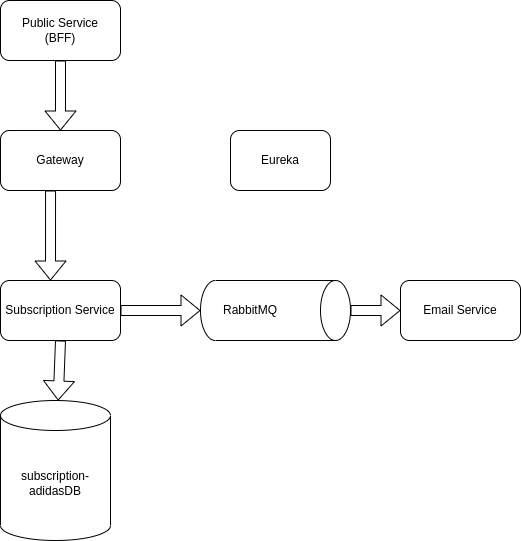

The diagram above was exported from draw.io. Its source (the exported page's mxGraphModel, read from the mxfile embedded in the PNG):
<mxGraphModel dx="1422" dy="698" grid="1" gridSize="10" guides="1" tooltips="1" connect="1" arrows="1" fold="1" page="1" pageScale="1" pageWidth="850" pageHeight="1100" math="0" shadow="0">
  <root>
    <mxCell id="0" />
    <mxCell id="1" parent="0" />
    <mxCell id="Ep602I1Flr8ZqDiZRVQu-1" value="Public Service&lt;br&gt;(BFF)" style="rounded=1;whiteSpace=wrap;html=1;" parent="1" vertex="1">
      <mxGeometry x="280" y="40" width="120" height="60" as="geometry" />
    </mxCell>
    <mxCell id="Ep602I1Flr8ZqDiZRVQu-2" value="Gateway" style="rounded=1;whiteSpace=wrap;html=1;" parent="1" vertex="1">
      <mxGeometry x="280" y="170" width="120" height="60" as="geometry" />
    </mxCell>
    <mxCell id="Ep602I1Flr8ZqDiZRVQu-3" value="Subscription Service" style="rounded=1;whiteSpace=wrap;html=1;" parent="1" vertex="1">
      <mxGeometry x="280" y="320" width="120" height="60" as="geometry" />
    </mxCell>
    <mxCell id="Ep602I1Flr8ZqDiZRVQu-4" value="" style="shape=cylinder3;boundedLbl=1;backgroundOutline=1;size=15;rotation=90;resizable=1;portConstraintRotation=0;metaEdit=0;html=1;labelBorderColor=none;whiteSpace=wrap;labelPosition=center;verticalLabelPosition=middle;align=center;verticalAlign=middle;" parent="1" vertex="1">
      <mxGeometry x="525" y="275" width="60" height="150" as="geometry" />
    </mxCell>
    <mxCell id="Ep602I1Flr8ZqDiZRVQu-5" value="RabbitMQ" style="text;html=1;strokeColor=none;fillColor=none;align=center;verticalAlign=middle;whiteSpace=wrap;rounded=0;labelBorderColor=none;" parent="1" vertex="1">
      <mxGeometry x="500" y="335" width="60" height="30" as="geometry" />
    </mxCell>
    <mxCell id="Ep602I1Flr8ZqDiZRVQu-6" value="Email Service&lt;br&gt;" style="rounded=1;whiteSpace=wrap;html=1;labelBorderColor=none;" parent="1" vertex="1">
      <mxGeometry x="680" y="320" width="120" height="60" as="geometry" />
    </mxCell>
    <mxCell id="Ep602I1Flr8ZqDiZRVQu-7" value="" style="shape=flexArrow;endArrow=classic;html=1;rounded=0;entryX=0;entryY=0.5;entryDx=0;entryDy=0;exitX=0.5;exitY=0;exitDx=0;exitDy=0;exitPerimeter=0;" parent="1" source="Ep602I1Flr8ZqDiZRVQu-4" target="Ep602I1Flr8ZqDiZRVQu-6" edge="1">
      <mxGeometry width="50" height="50" relative="1" as="geometry">
        <mxPoint x="630" y="280" as="sourcePoint" />
        <mxPoint x="610" y="200" as="targetPoint" />
      </mxGeometry>
    </mxCell>
    <mxCell id="Ep602I1Flr8ZqDiZRVQu-8" value="" style="shape=flexArrow;endArrow=classic;html=1;rounded=0;exitX=1;exitY=0.5;exitDx=0;exitDy=0;entryX=0.5;entryY=1;entryDx=0;entryDy=0;entryPerimeter=0;" parent="1" source="Ep602I1Flr8ZqDiZRVQu-3" target="Ep602I1Flr8ZqDiZRVQu-4" edge="1">
      <mxGeometry width="50" height="50" relative="1" as="geometry">
        <mxPoint x="430" y="450" as="sourcePoint" />
        <mxPoint x="480" y="400" as="targetPoint" />
      </mxGeometry>
    </mxCell>
    <mxCell id="Ep602I1Flr8ZqDiZRVQu-9" value="" style="shape=flexArrow;endArrow=classic;html=1;rounded=0;exitX=0.5;exitY=1;exitDx=0;exitDy=0;entryX=0.5;entryY=0;entryDx=0;entryDy=0;" parent="1" source="Ep602I1Flr8ZqDiZRVQu-1" target="Ep602I1Flr8ZqDiZRVQu-2" edge="1">
      <mxGeometry width="50" height="50" relative="1" as="geometry">
        <mxPoint x="450" y="110" as="sourcePoint" />
        <mxPoint x="500" y="60" as="targetPoint" />
      </mxGeometry>
    </mxCell>
    <mxCell id="Ep602I1Flr8ZqDiZRVQu-10" value="" style="shape=flexArrow;endArrow=classic;html=1;rounded=0;exitX=0.417;exitY=1;exitDx=0;exitDy=0;exitPerimeter=0;" parent="1" source="Ep602I1Flr8ZqDiZRVQu-2" edge="1">
      <mxGeometry width="50" height="50" relative="1" as="geometry">
        <mxPoint x="170" y="350" as="sourcePoint" />
        <mxPoint x="330" y="320" as="targetPoint" />
      </mxGeometry>
    </mxCell>
    <mxCell id="Ep602I1Flr8ZqDiZRVQu-11" value="Eureka" style="rounded=1;whiteSpace=wrap;html=1;labelBorderColor=none;" parent="1" vertex="1">
      <mxGeometry x="510" y="170" width="100" height="60" as="geometry" />
    </mxCell>
    <mxCell id="l3Tesa2Yg0CU12rR3-kD-1" value="subscription-adidasDB" style="shape=cylinder3;whiteSpace=wrap;html=1;boundedLbl=1;backgroundOutline=1;size=15;labelBorderColor=none;" parent="1" vertex="1">
      <mxGeometry x="280" y="440" width="110" height="140" as="geometry" />
    </mxCell>
    <mxCell id="l3Tesa2Yg0CU12rR3-kD-2" value="" style="shape=flexArrow;endArrow=classic;html=1;rounded=0;exitX=0.5;exitY=1;exitDx=0;exitDy=0;" parent="1" source="Ep602I1Flr8ZqDiZRVQu-3" target="l3Tesa2Yg0CU12rR3-kD-1" edge="1">
      <mxGeometry width="50" height="50" relative="1" as="geometry">
        <mxPoint x="160" y="400" as="sourcePoint" />
        <mxPoint x="210" y="350" as="targetPoint" />
      </mxGeometry>
    </mxCell>
  </root>
</mxGraphModel>